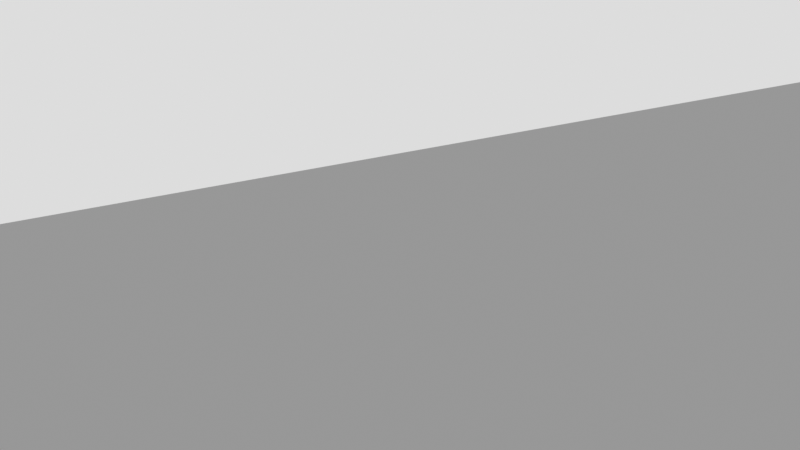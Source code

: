 # Source: goobab_juice_and_other_equipment.blend  (saved by Blender 3.4.6; exported with 4.5.12 LTS)
import bpy
from mathutils import Matrix  # noqa: F401  (used for matrix-valued properties, if any)

bpy.ops.wm.read_factory_settings(use_empty=True)
scene = bpy.context.scene
scene.name = 'Scene.001'

# ---- images (referenced by path relative to the original .blend; pixels are not part of the script)
import os
ASSET_DIR = os.environ.get("B2B_ASSET_DIR", "")  # directory of the original .blend (textures are referenced by path, not embedded)
HERE = os.path.dirname(os.path.abspath(__file__))  # packed textures are extracted next to this script under _unpacked/

def load_image(name, relpath, width, height, colorspace="sRGB"):
    """Load a texture the original file referenced (path relative to the .blend, or extracted next to this script)."""
    p = next((c for c in (os.path.join(HERE, relpath), os.path.join(ASSET_DIR, relpath)) if relpath and os.path.exists(c)), "")
    if p:
        img = bpy.data.images.load(p, check_existing=True)
        img.name = name
    else:  # same state as the original file: an image datablock whose file is absent (Cycles renders it pink)
        img = bpy.data.images.new(name, width, height)
        img.source = "FILE"
        img.filepath = "//" + (relpath or name)
    img.colorspace_settings.name = colorspace
    return img
img_glognut_dds_002 = load_image('glognut.dds.002', 'glognut.dds', 1024, 1024, 'sRGB')
img_gjuice_cartion_dds_002 = load_image('gjuice_cartion.dds.002', 'gjuice_cartion.dds', 1024, 1024, 'sRGB')
img_unphoball_texture_dds = load_image('unphoball_texture.dds', 'unphoball_texture.dds', 1024, 1024, 'sRGB')
img_grapehat_texture_dds = load_image('grapehat_texture.dds', 'grapehat_texture.dds', 1024, 1024, 'sRGB')
img_glagoon = load_image('glagoon', '', 64, 32, 'sRGB')

# ---- materials (node trees are filled in below, after node groups)
mat_material_006 = bpy.data.materials.new('Material.006')
mat_material_006.use_transparent_shadow = False
mat_material_005 = bpy.data.materials.new('Material.005')
mat_material_005.use_backface_culling = True
mat_material_005.use_transparent_shadow = False
mat_unphoball = bpy.data.materials.new('unphoball')
mat_unphoball.use_transparent_shadow = False
mat_grapehat = bpy.data.materials.new('grapehat')
mat_grapehat.use_transparent_shadow = False
mat_material = bpy.data.materials.new('Material')
mat_material.use_transparent_shadow = False

# ---- node groups
ng_geometry_nodes_002 = bpy.data.node_groups.new('Geometry Nodes.002', 'GeometryNodeTree')
_s = ng_geometry_nodes_002.interface.new_socket(name='Geometry', in_out='OUTPUT', socket_type='NodeSocketGeometry')
_s = ng_geometry_nodes_002.interface.new_socket(name='Geometry', in_out='INPUT', socket_type='NodeSocketGeometry')
ng_geometry_nodes_002.is_modifier = True
_N = ng_geometry_nodes_002.nodes; _L = ng_geometry_nodes_002.links
n0 = _N.new('NodeGroupOutput'); n0.name = 'Group Output'; n0.location = (200, 0)
n1 = _N.new('NodeGroupInput'); n1.name = 'Group Input'; n1.location = (-340, 0)
_L.new(n1.outputs[0], n0.inputs[0])
n0.is_active_output = True

# ---- material node trees
mat_material_006.use_nodes = True; mat_material_006.node_tree.nodes.clear()
_N = mat_material_006.node_tree.nodes; _L = mat_material_006.node_tree.links
n0 = _N.new('ShaderNodeMapping'); n0.name = 'Mapping'; n0.location = (-160, 260)
n1 = _N.new('ShaderNodeTexCoord'); n1.name = 'Texture Coordinate'; n1.location = (-340, 260)
n2 = _N.new('ShaderNodeOutputMaterial'); n2.name = 'Material Output'; n2.location = (660, 337)
n3 = _N.new('ShaderNodeBsdfTransparent'); n3.name = 'Transparent BSDF'; n3.location = (147, 415)
n4 = _N.new('ShaderNodeMixShader'); n4.name = 'Mix Shader'; n4.location = (461, 420)
n5 = _N.new('ShaderNodeTexImage'); n5.name = 'Image Texture'; n5.location = (20, 260)
n5.width = 222
n5.image = img_glognut_dds_002
n5.interpolation = 'Closest'
_L.new(n0.outputs[0], n5.inputs[0])
_L.new(n1.outputs[2], n0.inputs[0])
_L.new(n3.outputs[0], n4.inputs[1])
_L.new(n5.outputs[0], n4.inputs[2])
_L.new(n5.outputs[1], n4.inputs[0])
_L.new(n4.outputs[0], n2.inputs[0])
n2.is_active_output = True
mat_material_005.use_nodes = True; mat_material_005.node_tree.nodes.clear()
_N = mat_material_005.node_tree.nodes; _L = mat_material_005.node_tree.links
n0 = _N.new('ShaderNodeOutputMaterial'); n0.name = 'Material Output'; n0.location = (560, 300)
n1 = _N.new('ShaderNodeMapping'); n1.name = 'Mapping'; n1.location = (-160, 260)
n2 = _N.new('ShaderNodeTexCoord'); n2.name = 'Texture Coordinate'; n2.location = (-340, 260)
n3 = _N.new('ShaderNodeTexImage'); n3.name = 'Image Texture'; n3.location = (20, 260)
n3.image = img_gjuice_cartion_dds_002
n3.interpolation = 'Closest'
_L.new(n1.outputs[0], n3.inputs[0])
_L.new(n2.outputs[2], n1.inputs[0])
_L.new(n3.outputs[0], n0.inputs[0])
n0.is_active_output = True
mat_unphoball.use_nodes = True; mat_unphoball.node_tree.nodes.clear()
_N = mat_unphoball.node_tree.nodes; _L = mat_unphoball.node_tree.links
n0 = _N.new('ShaderNodeOutputMaterial'); n0.name = 'Material Output'; n0.location = (300, 300)
n1 = _N.new('ShaderNodeTexImage'); n1.name = 'Image Texture'; n1.location = (20, 260)
n1.image = img_unphoball_texture_dds
n1.interpolation = 'Closest'
n2 = _N.new('ShaderNodeMapping'); n2.name = 'Mapping'; n2.location = (-160, 260)
n3 = _N.new('ShaderNodeTexCoord'); n3.name = 'Texture Coordinate'; n3.location = (-340, 260)
_L.new(n1.outputs[0], n0.inputs[0])
_L.new(n2.outputs[0], n1.inputs[0])
_L.new(n3.outputs[2], n2.inputs[0])
n0.is_active_output = True
mat_grapehat.use_nodes = True; mat_grapehat.node_tree.nodes.clear()
_N = mat_grapehat.node_tree.nodes; _L = mat_grapehat.node_tree.links
n0 = _N.new('ShaderNodeOutputMaterial'); n0.name = 'Material Output'; n0.location = (300, 300)
n1 = _N.new('ShaderNodeTexImage'); n1.name = 'Image Texture'; n1.location = (20, 260)
n1.image = img_grapehat_texture_dds
n1.interpolation = 'Closest'
n2 = _N.new('ShaderNodeMapping'); n2.name = 'Mapping'; n2.location = (-160, 260)
n3 = _N.new('ShaderNodeTexCoord'); n3.name = 'Texture Coordinate'; n3.location = (-340, 260)
_L.new(n1.outputs[0], n0.inputs[0])
_L.new(n2.outputs[0], n1.inputs[0])
_L.new(n3.outputs[2], n2.inputs[0])
n0.is_active_output = True
mat_material.use_nodes = True; mat_material.node_tree.nodes.clear()
_N = mat_material.node_tree.nodes; _L = mat_material.node_tree.links
n0 = _N.new('ShaderNodeOutputMaterial'); n0.name = 'Material Output'; n0.location = (300, 300)
n1 = _N.new('ShaderNodeMapping'); n1.name = 'Mapping'; n1.location = (-160, 260)
n2 = _N.new('ShaderNodeTexCoord'); n2.name = 'Texture Coordinate'; n2.location = (-340, 260)
n3 = _N.new('ShaderNodeTexImage'); n3.name = 'Image Texture'; n3.location = (20, 260)
n3.image = img_glagoon
_L.new(n3.outputs[0], n0.inputs[0])
_L.new(n1.outputs[0], n3.inputs[0])
_L.new(n2.outputs[2], n1.inputs[0])
n0.is_active_output = True

# ---- cameras
cam_camera_002 = bpy.data.cameras.new('Camera.002')

# ---- meshes
me_circle_003 = bpy.data.meshes.new('Circle.003')
me_circle_003.from_pydata([(6.499e-11, 0.06999, 0.02436), (-0.06657, 0.02163, 0.02436), (-0.04114, -0.05662, 0.02436), (0.04114, -0.05662, 0.02436), (0.06657, 0.02163, 0.02436), (-0.03307, 0.04551, -0.005795), (-0.0535, -0.01738, -0.005795), (-8.125e-12, -0.05626, -0.005795), (0.0535, -0.01738, -0.005795), (0.03307, 0.04551, -0.005795), (-0.0625, -0.0625, 0.03303), (0.0625, -0.0625, 0.03303), (-0.0625, 0.0625, 0.03303), (0.0625, 0.0625, 0.03303)], [], [(0, 4, 3), (7, 9, 5), (0, 9, 4), (3, 7, 2), (1, 5, 0), (4, 8, 3), (2, 6, 1), (2, 1, 3), (1, 0, 3), (5, 6, 7), (7, 8, 9), (0, 5, 9), (3, 8, 7), (1, 6, 5), (4, 9, 8), (2, 7, 6), (10, 11, 13, 12)])
_uv = me_circle_003.uv_layers.new(name='UVMap')
_uv.uv.foreach_set('vector', [0.03125, 0.9375, 0.03125, 0.7188, 0.03125, 0.9375, 0.03125, 0.1875, 0.03125, 0.1875, 0.03125, 0.1875, 0.03125, 0.9375, 0.03125, 0.1875, 0.03125, 0.7188, 0.03125, 0.9375, 0.03125, 0.1875, 0.03125, 0.75, 0.03125, 0.9375, 0.03125, 0.1875, 0.03125, 0.9375, 0.03125, 0.7188, 0.03125, 0.1875, 0.03125, 0.9375, 0.03125, 0.75, 0.03125, 0.1875, 0.03125, 0.9375, 0.03125, 0.75, 0.03125, 0.9375, 0.03125, 0.9375, 0.03125, 0.9375, 0.03125, 0.9375, 0.03125, 0.9375, 0.03125, 0.1875, 0.03125, 0.1875, 0.03125, 0.1875, 0.03125, 0.1875, 0.03125, 0.1875, 0.03125, 0.1875, 0.03125, 0.9375, 0.03125, 0.1875, 0.03125, 0.1875, 0.03125, 0.9375, 0.03125, 0.1875, 0.03125, 0.1875, 0.03125, 0.9375, 0.03125, 0.1875, 0.03125, 0.1875, 0.03125, 0.7188, 0.03125, 0.1875, 0.03125, 0.1875, 0.03125, 0.75, 0.03125, 0.1875, 0.03125, 0.1875, 0.0625, 0.0, 0.5625, 0.0, 0.5625, 1.0, 0.0625, 1.0])
me_circle_003.materials.append(mat_material_006)
me_circle_003.update()
me_cube_003 = bpy.data.meshes.new('Cube.003')
me_cube_003.from_pydata([(-0.001239, -0.03055, 0.2097), (-0.03055, 0.001239, 0.2097), (0.03055, -0.001239, 0.2097), (0.001239, 0.03055, 0.2097), (-0.001239, -0.03055, 0.2251), (-0.03055, 0.001239, 0.2251), (0.03055, -0.001239, 0.2251), (0.001239, 0.03055, 0.2251), (0.06594, -0.06623, 0.1497), (-0.06594, -0.06557, 0.1497), (0.06526, 0.0669, 0.1497), (-0.0748, -0.04956, -0.06065), (-0.04985, -0.07461, -0.06065), (0.0748, 0.04956, -0.06065), (0.04985, 0.07461, -0.06065), (-0.04956, 0.0748, -0.06065), (-0.07461, 0.04985, -0.06065), (0.04956, -0.0748, -0.06065), (0.07461, -0.04985, -0.06065), (-0.07911, 0.05813, 0.04694), (-0.05766, 0.07929, 0.04521), (-0.02707, 0.01089, 0.1711), (-0.04951, 0.05082, 0.06791), (-0.05731, 0.04708, 0.1484), (-0.04088, 0.06259, 0.1464), (-0.06001, 0.06972, 0.1653), (-0.04353, 0.07898, 0.04311), (0.04974, 0.0751, 0.07598), (-0.04353, 0.07898, -0.02776), (0.04974, 0.0751, -0.02776)], [], [(14, 13, 18, 17, 12, 11, 16, 15), (8, 9, 12, 17), (2, 6, 4, 0), (6, 7, 5, 4), (1, 5, 7, 3), (0, 4, 5, 1), (15, 20, 10, 14), (10, 8, 18, 13), (1, 9, 0), (9, 8, 0), (2, 0, 8), (8, 10, 2), (2, 10, 3), (20, 22, 10), (17, 18, 8), (19, 16, 11, 9), (9, 1, 21), (19, 20, 15, 16), (22, 19, 9), (20, 22, 19), (3, 10, 21), (1, 21, 3), (25, 1, 3), (1, 25, 23), (21, 1, 23), (25, 3, 24), (24, 3, 21), (23, 24, 21), (24, 23, 22), (22, 20, 24), (24, 20, 25), (20, 19, 25), (25, 19, 23), (23, 19, 22), (13, 14, 10), (11, 12, 9), (22, 21, 10), (21, 22, 9), (3, 7, 6, 2), (26, 27, 29, 28)])
_uv = me_cube_003.uv_layers.new(name='UVMap')
_uv.uv.foreach_set('vector', [0.06826, 0.01327, 0.00792, 0.006927, 0.009293, 0.005843, 0.06879, 0.01844, 0.0661, 0.01192, 0.007768, 0.005067, 0.006706, 0.008574, 0.06911, 0.01721, 0.01116, 0.7934, 0.01116, 0.5044, 0.0661, 0.01192, 0.06879, 0.01844, 0.01116, 0.8881, 0.01116, 0.991, 0.01116, 0.9956, 0.01116, 0.9075, 0.01116, 0.991, 0.01116, 0.9986, 0.01116, 0.9858, 0.01116, 0.9956, 0.01116, 0.8988, 0.01116, 0.9858, 0.01116, 0.9986, 0.01116, 0.8995, 0.01116, 0.9075, 0.01116, 0.9956, 0.01116, 0.9858, 0.01116, 0.8988, 0.06911, 0.01721, 0.01116, 0.5476, 0.01116, 0.7627, 0.06826, 0.01327, 0.01116, 0.7627, 0.01116, 0.7934, 0.009293, 0.005843, 0.00792, 0.006927, 0.01116, 0.8988, 0.01116, 0.5044, 0.01116, 0.9075, 0.01116, 0.5044, 0.01116, 0.7934, 0.01116, 0.9075, 0.01116, 0.8881, 0.01116, 0.9075, 0.01116, 0.7934, 0.01116, 0.7934, 0.01116, 0.7627, 0.01116, 0.8881, 0.01116, 0.8881, 0.01116, 0.7627, 0.01116, 0.8995, 0.01116, 0.5476, 0.07291, 0.578, 0.01116, 0.7627, 0.06879, 0.01844, 0.009293, 0.005843, 0.01116, 0.7934, 0.01116, 0.5411, 0.006706, 0.008574, 0.007768, 0.005067, 0.01116, 0.5044, 0.01116, 0.5044, 0.01116, 0.8988, 0.06742, 0.7166, 0.01116, 0.5411, 0.01116, 0.5476, 0.06911, 0.01721, 0.006706, 0.008574, 0.07291, 0.578, 0.01116, 0.5411, 0.01116, 0.5044, 0.01116, 0.5476, 0.07291, 0.578, 0.01116, 0.5411, 0.01116, 0.8995, 0.01116, 0.7627, 0.06742, 0.7166, 0.01116, 0.8988, 0.06742, 0.7166, 0.01116, 0.8995, 0.01116, 0.7633, 0.01116, 0.8988, 0.01116, 0.8995, 0.01116, 0.8988, 0.01116, 0.7633, 0.01116, 0.7367, 0.06742, 0.7166, 0.01116, 0.8988, 0.01116, 0.7367, 0.01116, 0.7633, 0.01116, 0.8995, 0.01116, 0.7343, 0.01116, 0.7343, 0.01116, 0.8995, 0.06742, 0.7166, 0.01116, 0.7367, 0.01116, 0.7343, 0.06742, 0.7166, 0.01116, 0.7343, 0.01116, 0.7367, 0.07291, 0.578, 0.07291, 0.578, 0.01116, 0.5476, 0.01116, 0.7343, 0.01116, 0.7343, 0.01116, 0.5476, 0.01116, 0.7633, 0.01116, 0.5476, 0.01116, 0.5411, 0.01116, 0.7633, 0.01116, 0.7633, 0.01116, 0.5411, 0.01116, 0.7367, 0.01116, 0.7367, 0.01116, 0.5411, 0.07291, 0.578, 0.00792, 0.006927, 0.06826, 0.01327, 0.01116, 0.7627, 0.007768, 0.005067, 0.0661, 0.01192, 0.01116, 0.5044, 0.07291, 0.578, 0.06742, 0.7166, 0.01116, 0.7627, 0.06742, 0.7166, 0.07291, 0.578, 0.01116, 0.5044, 0.01116, 0.8995, 0.01116, 0.9986, 0.01116, 0.991, 0.01116, 0.8881, 0.8281, 1.0, 0.07812, 1.0, 0.07812, 0.0, 0.8281, 0.0])
me_cube_003.materials.append(mat_material_005)
me_cube_003.update()
me_icosphere = bpy.data.meshes.new('Icosphere')
me_icosphere.from_pydata([(0.0, 0.0, -0.125), (0.09045, -0.06572, -0.0559), (-0.03455, -0.1063, -0.0559), (-0.1118, 0.0, -0.0559), (-0.03455, 0.1063, -0.0559), (0.09045, 0.06572, -0.0559), (0.03455, -0.1063, 0.0559), (-0.09045, -0.06572, 0.0559), (-0.09045, 0.06572, 0.0559), (0.03455, 0.1063, 0.0559), (0.1118, 0.0, 0.0559), (0.0, 0.0, 0.125)], [], [(0, 1, 2), (1, 0, 5), (0, 2, 3), (0, 3, 4), (0, 4, 5), (1, 5, 10), (2, 1, 6), (3, 2, 7), (4, 3, 8), (5, 4, 9), (1, 10, 6), (2, 6, 7), (3, 7, 8), (4, 8, 9), (5, 9, 10), (6, 10, 11), (7, 6, 11), (8, 7, 11), (9, 8, 11), (10, 9, 11)])
me_icosphere.polygons.foreach_set('use_smooth', [True] * 20)
_uv = me_icosphere.uv_layers.new(name='UVMap')
_uv.uv.foreach_set('vector', [0.25, 0.5, 0.25, 1.0, 0.4688, 0.7812, 0.25, 1.0, 0.25, 0.5, 0.125, 0.5, 0.25, 0.5, 0.4688, 0.7812, 0.4844, 0.2188, 0.25, 0.5, 0.4844, 0.2188, 0.2656, 0.0, 0.25, 0.5, 0.2656, 0.0, 0.125, 0.5, 0.25, 1.0, 0.125, 0.5, 0.3281, 0.75, 0.4688, 0.7812, 0.25, 1.0, 0.5312, 1.0, 0.4844, 0.2188, 0.4688, 0.7812, 0.6719, 0.5, 0.2656, 0.0, 0.4844, 0.2188, 0.5469, 0.0, 0.125, 0.5, 0.2656, 0.0, 0.3281, 0.2188, 0.25, 1.0, 0.3281, 0.75, 0.5312, 1.0, 0.4688, 0.7812, 0.5312, 1.0, 0.6719, 0.5, 0.4844, 0.2188, 0.6719, 0.5, 0.5469, 0.0, 0.2656, 0.0, 0.5469, 0.0, 0.3281, 0.2188, 0.125, 0.5, 0.3281, 0.2188, 0.3281, 0.75, 0.5312, 1.0, 0.3281, 0.75, 0.5469, 0.5, 0.6719, 0.5, 0.5312, 1.0, 0.5469, 0.5, 0.5469, 0.0, 0.6719, 0.5, 0.5469, 0.5, 0.3281, 0.2188, 0.5469, 0.0, 0.5469, 0.5, 0.3281, 0.75, 0.3281, 0.2188, 0.5469, 0.5])
me_icosphere.materials.append(mat_unphoball)
me_icosphere.update()
me_circle = bpy.data.meshes.new('Circle')
me_circle.from_pydata([(0.0, 0.5396, -0.08453), (-0.4673, 0.2698, -0.08453), (-0.4673, -0.2698, -0.08453), (0.0, -0.5396, -0.08453), (0.4673, -0.2698, -0.08453), (0.4673, 0.2698, -0.08453), (-0.2199, 0.2031, 0.06953), (-0.2199, -0.2031, 0.06953), (0.2199, -0.2031, 0.06953), (0.2199, 0.2031, 0.06953), (-0.01031, 0.2599, 0.27), (-0.2599, 0.01031, 0.27), (0.01031, -0.2599, 0.27), (0.2599, -0.01031, 0.27), (0.0, 0.0, 0.03159), (0.0, 1.584e-09, 0.3476), (0.07395, 0.633, 0.3467), (0.1898, 0.6291, 0.2742), (-0.3225, 0.4801, 0.3735), (-0.1735, 0.7076, 0.2971), (0.07784, 0.3594, 0.4538), (-0.1672, 0.2649, 0.4703), (0.1961, 0.1864, 0.4473), (0.1361, 0.2547, 0.2803), (-0.2106, 0.7498, 0.1939), (0.01393, 0.7013, 0.1797), (-0.2604, 0.1018, 0.3071), (-0.4517, 0.3817, 0.3174), (-0.3825, 0.5484, 0.2064), (-0.2643, 0.3754, 0.2), (-0.01297, 0.02724, 0.3567), (0.02412, -0.01497, 0.4599), (-0.2004, 0.03351, 0.4741), (-0.3762, 0.1057, 0.3796), (0.2653, 0.3531, 0.3363), (-0.01927, 0.4699, 0.1835), (-0.1108, 0.5288, 0.4904), (0.2174, 0.4634, 0.4607), (0.004711, 0.7861, 0.2906), (-0.3829, 0.6349, 0.3302), (-0.3517, 0.2603, 0.5017), (-0.007123, 0.1664, 0.5709), (0.1653, 0.4745, 0.1521), (-0.1793, 0.5684, 0.08291), (-0.4038, 0.2714, 0.1931), (-0.1912, -0.05126, 0.3632), (0.1965, 0.09993, 0.3236), (-0.07561, 0.206, 0.1633)], [], [(7, 8, 12), (1, 6, 0), (7, 6, 1), (7, 2, 3), (4, 8, 3), (9, 8, 4), (9, 5, 0), (0, 6, 9), (7, 3, 8), (5, 9, 4), (2, 7, 1), (8, 9, 13), (9, 6, 10), (6, 7, 11), (13, 9, 10), (12, 8, 13), (10, 6, 11), (11, 7, 12), (0, 5, 14), (4, 3, 14), (2, 1, 14), (5, 4, 14), (3, 2, 14), (1, 0, 14), (10, 11, 15), (11, 12, 15), (12, 13, 15), (13, 10, 15), (34, 17, 37), (24, 19, 38), (24, 28, 39), (21, 18, 40), (20, 21, 41), (17, 34, 42), (24, 25, 43), (26, 33, 44), (26, 30, 45), (34, 22, 46), (29, 35, 47), (21, 20, 36), (20, 16, 36), (16, 19, 36), (19, 18, 36), (18, 21, 36), (17, 16, 37), (16, 20, 37), (20, 22, 37), (22, 34, 37), (19, 16, 38), (16, 17, 38), (17, 25, 38), (25, 24, 38), (28, 27, 39), (27, 18, 39), (18, 19, 39), (19, 24, 39), (18, 27, 40), (27, 33, 40), (33, 32, 40), (32, 21, 40), (21, 32, 41), (32, 31, 41), (31, 22, 41), (22, 20, 41), (34, 23, 42), (23, 35, 42), (35, 25, 42), (25, 17, 42), (25, 35, 43), (35, 29, 43), (29, 28, 43), (28, 24, 43), (33, 27, 44), (27, 28, 44), (28, 29, 44), (29, 26, 44), (30, 31, 45), (31, 32, 45), (32, 33, 45), (33, 26, 45), (22, 31, 46), (31, 30, 46), (30, 23, 46), (23, 34, 46), (35, 23, 47), (23, 30, 47), (30, 26, 47), (26, 29, 47)])
_uv = me_circle.uv_layers.new(name='UVMap')
_uv.uv.foreach_set('vector', [0.03125, 0.5, 0.03125, 0.5, 0.03125, 0.75, 0.03125, 0.25, 0.03125, 0.5, 0.03125, 0.25, 0.03125, 0.5, 0.03125, 0.5, 0.03125, 0.25, 0.03125, 0.5, 0.03125, 0.25, 0.03125, 0.25, 0.03125, 0.25, 0.03125, 0.5, 0.03125, 0.25, 0.03125, 0.5, 0.03125, 0.5, 0.03125, 0.25, 0.03125, 0.5, 0.03125, 0.25, 0.03125, 0.25, 0.03125, 0.25, 0.03125, 0.5, 0.03125, 0.5, 0.03125, 0.5, 0.03125, 0.25, 0.03125, 0.5, 0.03125, 0.25, 0.03125, 0.5, 0.03125, 0.25, 0.03125, 0.25, 0.03125, 0.5, 0.03125, 0.25, 0.03125, 0.5, 0.03125, 0.5, 0.03125, 0.75, 0.03125, 0.5, 0.03125, 0.5, 0.03125, 0.75, 0.03125, 0.5, 0.03125, 0.5, 0.03125, 0.75, 0.03125, 0.75, 0.03125, 0.5, 0.03125, 0.75, 0.03125, 0.75, 0.03125, 0.5, 0.03125, 0.75, 0.03125, 0.75, 0.03125, 0.5, 0.03125, 0.75, 0.03125, 0.75, 0.03125, 0.5, 0.03125, 0.75, 0.03125, 0.25, 0.03125, 0.25, 0.03125, 0.0, 0.03125, 0.25, 0.03125, 0.25, 0.03125, 0.0, 0.03125, 0.25, 0.03125, 0.25, 0.03125, 0.0, 0.03125, 0.25, 0.03125, 0.25, 0.03125, 0.0, 0.03125, 0.25, 0.03125, 0.25, 0.03125, 0.0, 0.03125, 0.25, 0.03125, 0.25, 0.03125, 0.0, 0.03125, 0.75, 0.03125, 0.75, 0.03125, 1.0, 0.03125, 0.75, 0.03125, 0.75, 0.03125, 1.0, 0.03125, 0.75, 0.03125, 0.75, 0.03125, 1.0, 0.03125, 0.75, 0.03125, 0.75, 0.03125, 1.0, 0.04688, 0.4688, 0.04688, 0.4688, 0.04688, 0.4688, 0.04688, 0.4688, 0.04688, 0.4688, 0.04688, 0.4688, 0.04688, 0.4688, 0.04688, 0.4688, 0.04688, 0.4688, 0.04688, 0.4688, 0.04688, 0.4688, 0.04688, 0.4688, 0.04688, 0.4688, 0.04688, 0.4688, 0.04688, 0.4688, 0.04688, 0.4688, 0.04688, 0.4688, 0.04688, 0.4688, 0.04688, 0.4688, 0.04688, 0.4688, 0.04688, 0.4688, 0.04688, 0.4688, 0.04688, 0.4688, 0.04688, 0.4688, 0.04688, 0.4688, 0.04688, 0.4688, 0.04688, 0.4688, 0.04688, 0.4688, 0.04688, 0.4688, 0.04688, 0.4688, 0.04688, 0.4688, 0.04688, 0.4688, 0.04688, 0.4688, 0.04688, 0.4688, 0.04688, 0.4688, 0.04688, 0.4688, 0.04688, 0.4688, 0.04688, 0.4688, 0.04688, 0.4688, 0.04688, 0.4688, 0.04688, 0.4688, 0.04688, 0.4688, 0.04688, 0.4688, 0.04688, 0.4688, 0.04688, 0.4688, 0.04688, 0.4688, 0.04688, 0.4688, 0.04688, 0.4688, 0.04688, 0.4688, 0.04688, 0.4688, 0.04688, 0.4688, 0.04688, 0.4688, 0.04688, 0.4688, 0.04688, 0.4688, 0.04688, 0.4688, 0.04688, 0.4688, 0.04688, 0.4688, 0.04688, 0.4688, 0.04688, 0.4688, 0.04688, 0.4688, 0.04688, 0.4688, 0.04688, 0.4688, 0.04688, 0.4688, 0.04688, 0.4688, 0.04688, 0.4688, 0.04688, 0.4688, 0.04688, 0.4688, 0.04688, 0.4688, 0.04688, 0.4688, 0.04688, 0.4688, 0.04688, 0.4688, 0.04688, 0.4688, 0.04688, 0.4688, 0.04688, 0.4688, 0.04688, 0.4688, 0.04688, 0.4688, 0.04688, 0.4688, 0.04688, 0.4688, 0.04688, 0.4688, 0.04688, 0.4688, 0.04688, 0.4688, 0.04688, 0.4688, 0.04688, 0.4688, 0.04688, 0.4688, 0.04688, 0.4688, 0.04688, 0.4688, 0.04688, 0.4688, 0.04688, 0.4688, 0.04688, 0.4688, 0.04688, 0.4688, 0.04688, 0.4688, 0.04688, 0.4688, 0.04688, 0.4688, 0.04688, 0.4688, 0.04688, 0.4688, 0.04688, 0.4688, 0.04688, 0.4688, 0.04688, 0.4688, 0.04688, 0.4688, 0.04688, 0.4688, 0.04688, 0.4688, 0.04688, 0.4688, 0.04688, 0.4688, 0.04688, 0.4688, 0.04688, 0.4688, 0.04688, 0.4688, 0.04688, 0.4688, 0.04688, 0.4688, 0.04688, 0.4688, 0.04688, 0.4688, 0.04688, 0.4688, 0.04688, 0.4688, 0.04688, 0.4688, 0.04688, 0.4688, 0.04688, 0.4688, 0.04688, 0.4688, 0.04688, 0.4688, 0.04688, 0.4688, 0.04688, 0.4688, 0.04688, 0.4688, 0.04688, 0.4688, 0.04688, 0.4688, 0.04688, 0.4688, 0.04688, 0.4688, 0.04688, 0.4688, 0.04688, 0.4688, 0.04688, 0.4688, 0.04688, 0.4688, 0.04688, 0.4688, 0.04688, 0.4688, 0.04688, 0.4688, 0.04688, 0.4688, 0.04688, 0.4688, 0.04688, 0.4688, 0.04688, 0.4688, 0.04688, 0.4688, 0.04688, 0.4688, 0.04688, 0.4688, 0.04688, 0.4688, 0.04688, 0.4688, 0.04688, 0.4688, 0.04688, 0.4688, 0.04688, 0.4688, 0.04688, 0.4688, 0.04688, 0.4688, 0.04688, 0.4688, 0.04688, 0.4688, 0.04688, 0.4688, 0.04688, 0.4688, 0.04688, 0.4688, 0.04688, 0.4688, 0.04688, 0.4688, 0.04688, 0.4688, 0.04688, 0.4688, 0.04688, 0.4688, 0.04688, 0.4688, 0.04688, 0.4688, 0.04688, 0.4688, 0.04688, 0.4688, 0.04688, 0.4688, 0.04688, 0.4688, 0.04688, 0.4688, 0.04688, 0.4688, 0.04688, 0.4688, 0.04688, 0.4688, 0.04688, 0.4688, 0.04688, 0.4688, 0.04688, 0.4688, 0.04688, 0.4688, 0.04688, 0.4688, 0.04688, 0.4688, 0.04688, 0.4688, 0.04688, 0.4688, 0.04688, 0.4688, 0.04688, 0.4688, 0.04688, 0.4688, 0.04688, 0.4688, 0.04688, 0.4688, 0.04688, 0.4688, 0.04688, 0.4688])
me_circle.materials.append(mat_grapehat)
me_circle.update()
me_icosphere_001 = bpy.data.meshes.new('Icosphere.001')
me_icosphere_001.from_pydata([(-1.528e-08, -1.141e-10, -0.3117), (0.1669, -0.1213, -0.08775), (-0.06376, -0.1962, -0.08775), (-0.2063, -3.645e-11, -0.08775), (-0.06376, 0.1962, -0.08775), (0.1669, 0.1213, -0.08775), (0.05528, -0.1701, 0.08944), (-0.1447, -0.1051, 0.08944), (-0.1447, 0.1051, 0.08944), (0.05528, 0.1701, 0.08944), (0.1789, 0.0, 0.08944), (0.0, 0.0, 0.2), (0.002867, 0.06106, -0.9622), (0.05947, 0.0677, -0.9601), (0.03569, 0.01575, -0.9653)], [], [(0, 1, 2), (1, 0, 5), (0, 2, 3), (0, 3, 4), (0, 4, 5), (1, 5, 10), (2, 1, 6), (3, 2, 7), (4, 3, 8), (5, 4, 9), (1, 10, 6), (2, 6, 7), (3, 7, 8), (4, 8, 9), (5, 9, 10), (6, 10, 11), (7, 6, 11), (8, 7, 11), (9, 8, 11), (10, 9, 11), (12, 14, 0), (12, 0, 13), (14, 13, 0)])
_uv = me_icosphere_001.uv_layers.new(name='UVMap')
_uv.uv.foreach_set('vector', [0.01133, 0.4328, 0.01133, 0.2418, 0.01133, 0.2418, 0.01133, 0.2418, 0.01133, 0.4328, 0.01133, 0.2418, 0.01133, 0.4328, 0.01133, 0.2418, 0.01133, 0.2418, 0.01133, 0.4328, 0.01133, 0.2418, 0.01133, 0.2418, 0.01133, 0.4328, 0.01133, 0.2418, 0.01133, 0.2418, 0.01133, 0.2418, 0.01133, 0.2418, 0.01133, 0.09064, 0.01133, 0.2418, 0.01133, 0.2418, 0.01133, 0.09064, 0.01133, 0.2418, 0.01133, 0.2418, 0.01133, 0.09064, 0.01133, 0.2418, 0.01133, 0.2418, 0.01133, 0.09064, 0.01133, 0.2418, 0.01133, 0.2418, 0.01133, 0.09064, 0.01133, 0.2418, 0.01133, 0.09064, 0.01133, 0.09064, 0.01133, 0.2418, 0.01133, 0.09064, 0.01133, 0.09064, 0.01133, 0.2418, 0.01133, 0.09064, 0.01133, 0.09064, 0.01133, 0.2418, 0.01133, 0.09064, 0.01133, 0.09064, 0.01133, 0.2418, 0.01133, 0.09064, 0.01133, 0.09064, 0.01133, 0.09064, 0.01133, 0.09064, 0.01133, -0.00367, 0.01133, 0.09064, 0.01133, 0.09064, 0.01133, -0.00367, 0.01133, 0.09064, 0.01133, 0.09064, 0.01133, -0.00367, 0.01133, 0.09064, 0.01133, 0.09064, 0.01133, -0.00367, 0.01133, 0.09064, 0.01133, 0.09064, 0.01133, -0.00367, 0.01133, 0.9877, 0.01133, 0.9903, 0.01133, 0.4328, 0.01133, 0.9877, 0.01133, 0.4328, 0.01133, 0.9859, 0.01133, 0.9903, 0.01133, 0.9859, 0.01133, 0.4328])
me_icosphere_001.materials.append(mat_material)
me_icosphere_001.update()
me_sphere = bpy.data.meshes.new('Sphere')
me_sphere.from_pydata([(0.0, 0.0, 0.1785), (0.1667, 0.0, 0.07612), (0.05152, 0.1586, 0.07612), (-0.1349, 0.098, 0.07612), (-0.1349, -0.098, 0.07612), (0.05152, -0.1586, 0.07612), (0.1181, 0.08584, -0.1264), (-0.04513, 0.1389, -0.1264), (-0.146, -5.406e-10, -0.1264), (-0.04513, -0.1389, -0.1264), (0.1181, -0.08584, -0.1264), (3.056e-08, -5.406e-10, -0.2392)], [], [(6, 7, 2), (10, 6, 1), (11, 8, 7), (8, 9, 4), (7, 3, 2), (1, 2, 0), (5, 1, 0), (9, 5, 4), (10, 11, 6), (3, 4, 0), (11, 10, 9), (2, 3, 0), (11, 9, 8), (4, 5, 0), (11, 7, 6), (6, 2, 1), (9, 10, 5), (8, 4, 3), (7, 8, 3), (10, 1, 5)])
_uv = me_sphere.uv_layers.new(name='UVMap')
_uv.uv.foreach_set('vector', [0.519, 0.003506, 0.6434, 0.5929, 0.3836, 0.6338, 0.519, 0.003506, 0.519, 0.003506, 0.3114, 0.1157, 0.6842, 0.1118, 0.8736, 0.2534, 0.6434, 0.5929, 0.8736, 0.2534, 0.6434, 0.5929, 0.4571, 1.011, 0.6434, 0.5929, 0.4571, 1.011, 0.3836, 0.6338, 0.3114, 0.1157, 0.3836, 0.6338, 0.1821, 0.2926, 0.3836, 0.6338, 0.3114, 0.1157, 0.1821, 0.2926, 0.6434, 0.5929, 0.3836, 0.6338, 0.4571, 1.011, 0.519, 0.003506, 0.6842, 0.1118, 0.519, 0.003506, 0.4571, 1.011, 0.4571, 1.011, 0.1821, 0.2926, 0.6842, 0.1118, 0.519, 0.003506, 0.6434, 0.5929, 0.3836, 0.6338, 0.4571, 1.011, 0.1821, 0.2926, 0.6842, 0.1118, 0.6434, 0.5929, 0.8736, 0.2534, 0.4571, 1.011, 0.3836, 0.6338, 0.1821, 0.2926, 0.6842, 0.1118, 0.6434, 0.5929, 0.519, 0.003506, 0.519, 0.003506, 0.3836, 0.6338, 0.3114, 0.1157, 0.6434, 0.5929, 0.519, 0.003506, 0.3836, 0.6338, 0.8736, 0.2534, 0.4571, 1.011, 0.4571, 1.011, 0.6434, 0.5929, 0.8736, 0.2534, 0.4571, 1.011, 0.519, 0.003506, 0.3114, 0.1157, 0.3836, 0.6338])
me_sphere.materials.append(mat_material)
me_sphere.update()
me_cube_001 = bpy.data.meshes.new('Cube.001')
me_cube_001.from_pydata([(-0.2681, -0.2681, -0.01307), (-0.1959, 0.0, -0.4256), (-0.2681, 0.2681, -0.01307), (-0.2589, 0.0, 0.2494), (0.1959, 0.0, -0.4256), (0.0, -0.1959, -0.4256), (0.0, -0.2589, 0.2494), (0.2681, -0.2681, -0.01307), (0.0, 0.1959, -0.4256), (0.2681, 0.2681, -0.01307), (0.2589, 0.0, 0.2494), (0.0, 0.2589, 0.2494), (0.0, -0.3224, -0.1185), (0.3224, 0.0, -0.1185), (0.0, 0.0, 0.3426), (-0.3224, 0.0, -0.1185), (0.0, 0.3224, -0.1185), (0.0, 0.0, -0.5395), (0.02907, 0.03446, -1.774), (-0.02212, 0.03446, -1.778), (0.003473, 0.09034, -1.776)], [], [(4, 9, 13), (10, 11, 14), (1, 0, 15), (8, 2, 16), (1, 8, 17), (5, 0, 1), (6, 3, 0), (1, 2, 8), (11, 2, 3), (4, 7, 5), (6, 7, 10), (8, 9, 4), (10, 9, 11), (5, 7, 12), (7, 6, 12), (6, 0, 12), (0, 5, 12), (9, 10, 13), (10, 7, 13), (7, 4, 13), (11, 3, 14), (3, 6, 14), (6, 10, 14), (0, 3, 15), (3, 2, 15), (2, 1, 15), (2, 11, 16), (11, 9, 16), (9, 8, 16), (8, 4, 17), (4, 5, 17), (5, 1, 17), (18, 17, 19), (18, 19, 20), (18, 20, 17), (19, 17, 20)])
_uv = me_cube_001.uv_layers.new(name='UVMap')
_uv.uv.foreach_set('vector', [0.03125, 0.0625, 0.5, 0.5, 0.5, 0.125, 0.9688, 0.125, 0.875, 1.0, 1.0, 1.0, 0.03125, 0.0625, 0.5, 0.0625, 0.5, 0.125, 0.125, 1.0, 0.5, 0.5, 0.5, 1.0, 0.03125, 0.0625, 0.125, 1.0, 0.0, 1.0, 0.0, 0.0, 0.5, 0.0625, 0.03125, 0.0625, 1.0, 0.0, 0.9688, 0.125, 0.5, 0.0625, 0.03125, 0.0625, 0.5, 0.5, 0.125, 1.0, 0.875, 1.0, 0.5, 0.5, 0.9688, 0.125, 0.03125, 0.0625, 0.5, 0.0625, 0.0, 0.0, 1.0, 0.0, 0.5, 0.0625, 0.9688, 0.125, 0.125, 1.0, 0.5, 0.5, 0.03125, 0.0625, 0.9688, 0.125, 0.5, 0.5, 0.875, 1.0, 0.0, 0.0, 0.5, 0.0625, 0.5, 0.0, 0.5, 0.0625, 1.0, 0.0, 0.5, 0.0, 1.0, 0.0, 0.5, 0.0625, 0.5, 0.0, 0.5, 0.0625, 0.0, 0.0, 0.5, 0.0, 0.5, 0.5, 0.9688, 0.125, 0.5, 0.125, 0.9688, 0.125, 0.5, 0.0625, 0.5, 0.125, 0.5, 0.0625, 0.03125, 0.0625, 0.5, 0.125, 0.875, 1.0, 0.9688, 0.125, 1.0, 1.0, 0.9688, 0.125, 1.0, 0.0, 1.0, 1.0, 1.0, 0.0, 0.9688, 0.125, 1.0, 1.0, 0.5, 0.0625, 0.9688, 0.125, 0.5, 0.125, 0.9688, 0.125, 0.5, 0.5, 0.5, 0.125, 0.5, 0.5, 0.03125, 0.0625, 0.5, 0.125, 0.5, 0.5, 0.875, 1.0, 0.5, 1.0, 0.875, 1.0, 0.5, 0.5, 0.5, 1.0, 0.5, 0.5, 0.125, 1.0, 0.5, 1.0, 0.125, 1.0, 0.03125, 0.0625, 0.0, 1.0, 0.03125, 0.0625, 0.0, 0.0, 0.0, 1.0, 0.0, 0.0, 0.03125, 0.0625, 0.0, 1.0, 0.0, 0.0, 0.0, 0.0, 0.0, 0.0, 0.0, 0.0, 0.0, 0.0, 0.0, 0.0, 0.0, 0.0, 0.0, 0.0, 0.0, 0.0, 0.0, 0.0, 0.0, 0.0, 0.0, 0.0])
me_cube_001.materials.append(mat_material)
me_cube_001.update()
me_circle_001 = bpy.data.meshes.new('Circle.001')
me_circle_001.from_pydata([(6.159e-09, 0.317, -0.04156), (-0.1365, -0.2944, -0.04156), (0.1365, -0.2944, -0.04156), (0.3113, -0.08208, -0.04156), (-4.662e-10, 0.1879, -0.3386), (-0.1636, 0.09417, -0.3392), (-0.1649, -0.09551, -0.3405), (-4.828e-10, -0.1915, -0.3412), (0.1649, -0.09551, -0.3405), (0.1636, 0.09417, -0.3392), (-5.608e-10, -6.898e-05, -0.4778), (-0.2544, 0.1917, -0.04156), (-0.3113, -0.08208, -0.04156), (0.2544, 0.1917, -0.04156), (1.281e-11, 0.2403, 0.2176), (-0.209, 0.1206, 0.2185), (-0.2106, -0.1216, 0.2203), (-9.601e-12, -0.2442, 0.2212), (0.2106, -0.1216, 0.2203), (0.209, 0.1206, 0.2185), (-7.223e-11, 0.0001895, 0.3165), (0.0, 0.1289, -0.6313), (-0.1117, -0.06447, -0.6313), (0.1117, -0.06447, -0.6313), (0.0, 0.04595, -1.708), (-0.03979, -0.02297, -1.708), (0.03979, -0.02297, -1.708)], [], [(7, 2, 1), (7, 8, 2), (2, 8, 3), (8, 9, 3), (3, 9, 13), (0, 13, 4), (0, 4, 11), (11, 5, 12), (11, 4, 5), (12, 6, 1), (7, 1, 6), (12, 5, 6), (4, 13, 9), (4, 10, 5), (9, 10, 4), (7, 10, 8), (5, 10, 6), (8, 10, 9), (6, 10, 7), (17, 1, 2), (17, 2, 18), (2, 3, 18), (18, 3, 19), (3, 13, 19), (0, 14, 13), (0, 11, 14), (11, 12, 15), (11, 15, 14), (12, 1, 16), (17, 16, 1), (12, 16, 15), (14, 19, 13), (14, 15, 20), (19, 14, 20), (17, 18, 20), (15, 16, 20), (18, 19, 20), (16, 17, 20), (10, 22, 23), (23, 21, 10), (22, 10, 21), (10, 25, 26), (26, 24, 10), (25, 10, 24)])
_uv = me_circle_001.uv_layers.new(name='UVMap')
_uv.uv.foreach_set('vector', [0.1337, 0.00207, 0.6099, 0.0185, 0.6099, 0.0185, 0.1337, 0.00207, 0.3095, 0.09811, 0.6099, 0.0185, 0.6099, 0.0185, 0.3095, 0.09811, 0.6268, 0.1103, 0.3095, 0.09811, 0.2288, 0.2629, 0.6268, 0.1103, 0.6268, 0.1103, 0.2288, 0.2629, 0.6268, 0.2082, 0.6099, 1.012, 0.6268, 0.2082, 0.1455, 1.01, 0.6099, 1.012, 0.1455, 1.01, 0.6268, 0.2082, 0.6268, 0.2082, 0.2288, 0.2629, 0.6268, 0.1103, 0.6268, 0.2082, 0.1455, 1.01, 0.2288, 0.2629, 0.6268, 0.1103, 0.3095, 0.09811, 0.6099, 0.0185, 0.1337, 0.00207, 0.6099, 0.0185, 0.3095, 0.09811, 0.6268, 0.1103, 0.2288, 0.2629, 0.3095, 0.09811, 0.1455, 1.01, 0.6268, 0.2082, 0.2288, 0.2629, 0.1455, 1.01, 0.1554, 0.128, 0.2288, 0.2629, 0.2288, 0.2629, 0.1554, 0.128, 0.1455, 1.01, 0.1337, 0.00207, 0.1554, 0.128, 0.3095, 0.09811, 0.2288, 0.2629, 0.1554, 0.128, 0.3095, 0.09811, 0.3095, 0.09811, 0.1554, 0.128, 0.2288, 0.2629, 0.3095, 0.09811, 0.1554, 0.128, 0.1337, 0.00207, 1.008, 0.03194, 0.6099, 0.0185, 0.6099, 0.0185, 1.008, 0.03194, 0.6099, 0.0185, 0.9047, 0.07436, 0.6099, 0.0185, 0.6268, 0.1103, 0.9047, 0.07436, 0.9047, 0.07436, 0.6268, 0.1103, 0.9341, 0.216, 0.6268, 0.1103, 0.6268, 0.2082, 0.9341, 0.216, 0.6099, 1.012, 1.003, 1.008, 0.6268, 0.2082, 0.6099, 1.012, 0.6268, 0.2082, 1.003, 1.008, 0.6268, 0.2082, 0.6268, 0.1103, 0.9341, 0.216, 0.6268, 0.2082, 0.9341, 0.216, 1.003, 1.008, 0.6268, 0.1103, 0.6099, 0.0185, 0.9047, 0.07436, 1.008, 0.03194, 0.9047, 0.07436, 0.6099, 0.0185, 0.6268, 0.1103, 0.9047, 0.07436, 0.9341, 0.216, 1.003, 1.008, 0.9341, 0.216, 0.6268, 0.2082, 1.003, 1.008, 0.9341, 0.216, 0.9901, 0.1108, 0.9341, 0.216, 1.003, 1.008, 0.9901, 0.1108, 1.008, 0.03194, 0.9047, 0.07436, 0.9901, 0.1108, 0.9341, 0.216, 0.9047, 0.07436, 0.9901, 0.1108, 0.9047, 0.07436, 0.9341, 0.216, 0.9901, 0.1108, 0.9047, 0.07436, 1.008, 0.03194, 0.9901, 0.1108, 0.1554, 0.128, 0.01783, 0.03912, 0.01783, 0.03912, 0.01783, 0.03912, 0.01783, 0.2893, 0.1554, 0.128, 0.01783, 0.03912, 0.1554, 0.128, 0.01783, 0.2893, 0.1554, 0.128, 0.03274, 0.8138, 0.03274, 0.8138, 0.03274, 0.8138, 0.07153, 0.8577, 0.1554, 0.128, 0.03274, 0.8138, 0.1554, 0.128, 0.07153, 0.8577])
me_circle_001.materials.append(mat_material)
me_circle_001.update()
me_circle_002 = bpy.data.meshes.new('Circle.002')
me_circle_002.from_pydata([(-0.9749, -0.2225, 0.0), (-0.4339, -0.901, 0.0), (0.4339, -0.901, 0.0), (0.04938, 0.5701, 0.3207), (-0.5269, 0.2231, 0.3207), (-0.375, -0.4322, 0.3207), (0.2951, -0.4902, 0.3207), (0.5574, 0.1292, 0.3207), (0.0, 1.0, 0.0), (-0.7818, 0.6235, 0.0), (0.9749, -0.2225, 0.0), (0.7818, 0.6235, 0.0), (0.04938, 0.5701, -0.3207), (-0.5269, 0.2231, -0.3207), (-0.375, -0.4322, -0.3207), (0.2951, -0.4902, -0.3207), (0.5574, 0.1292, -0.3207)], [], [(8, 11, 10, 2, 1, 0, 9), (5, 7, 3), (10, 11, 7), (5, 4, 0), (0, 1, 5), (2, 10, 6), (7, 6, 10), (5, 1, 6), (2, 6, 1), (7, 11, 3), (11, 8, 3), (8, 9, 3), (3, 9, 4), (9, 0, 4), (3, 4, 5), (5, 6, 7), (14, 12, 16), (10, 16, 11), (14, 0, 13), (0, 14, 1), (2, 15, 10), (16, 10, 15), (14, 15, 1), (2, 1, 15), (16, 12, 11), (11, 12, 8), (8, 12, 9), (12, 13, 9), (9, 13, 0), (12, 14, 13), (14, 16, 15)])
_uv = me_circle_002.uv_layers.new(name='UVMap')
_uv.uv.foreach_set('vector', [0.0, 0.0, 0.0, 0.0, 0.0, 0.0, 0.0, 0.0, 0.0, 0.0, 0.0, 0.0, 0.0, 0.0, 0.0, 0.0, 0.0, 0.0, 0.0, 0.0, 0.0, 0.0, 0.0, 0.0, 0.0, 0.0, 0.0, 0.0, 0.0, 0.0, 0.0, 0.0, 0.0, 0.0, 0.0, 0.0, 0.0, 0.0, 0.0, 0.0, 0.0, 0.0, 0.0, 0.0, 0.0, 0.0, 0.0, 0.0, 0.0, 0.0, 0.0, 0.0, 0.0, 0.0, 0.0, 0.0, 0.0, 0.0, 0.0, 0.0, 0.0, 0.0, 0.0, 0.0, 0.0, 0.0, 0.0, 0.0, 0.0, 0.0, 0.0, 0.0, 0.0, 0.0, 0.0, 0.0, 0.0, 0.0, 0.0, 0.0, 0.0, 0.0, 0.0, 0.0, 0.0, 0.0, 0.0, 0.0, 0.0, 0.0, 0.0, 0.0, 0.0, 0.0, 0.0, 0.0, 0.0, 0.0, 0.0, 0.0, 0.0, 0.0, 0.0, 0.0, 0.0, 0.0, 0.0, 0.0, 0.0, 0.0, 0.0, 0.0, 0.0, 0.0, 0.0, 0.0, 0.0, 0.0, 0.0, 0.0, 0.0, 0.0, 0.0, 0.0, 0.0, 0.0, 0.0, 0.0, 0.0, 0.0, 0.0, 0.0, 0.0, 0.0, 0.0, 0.0, 0.0, 0.0, 0.0, 0.0, 0.0, 0.0, 0.0, 0.0, 0.0, 0.0, 0.0, 0.0, 0.0, 0.0, 0.0, 0.0, 0.0, 0.0, 0.0, 0.0, 0.0, 0.0, 0.0, 0.0, 0.0, 0.0, 0.0, 0.0, 0.0, 0.0, 0.0, 0.0, 0.0, 0.0, 0.0, 0.0, 0.0, 0.0, 0.0, 0.0, 0.0, 0.0, 0.0, 0.0, 0.0, 0.0, 0.0, 0.0, 0.0, 0.0, 0.0, 0.0, 0.0, 0.0, 0.0, 0.0, 0.0, 0.0])
me_circle_002.update()

# ---- objects
ob_glognut_002 = bpy.data.objects.new('glognut.002', me_circle_003)
ob_carton_002 = bpy.data.objects.new('carton.002', me_cube_003)
ob_camera_002 = bpy.data.objects.new('Camera.002', cam_camera_002)
ob_unphoball = bpy.data.objects.new('unphoball', me_icosphere)
ob_grapehat = bpy.data.objects.new('grapehat', me_circle)
ob_glagoon = bpy.data.objects.new('glagoon', me_icosphere_001)
ob_sphere = bpy.data.objects.new('Sphere', me_sphere)
ob_cube = bpy.data.objects.new('Cube', me_cube_001)
ob_circle = bpy.data.objects.new('Circle', me_circle_001)
ob_circle_001 = bpy.data.objects.new('Circle.001', me_circle_002)

# ---- transforms, parenting, visibility, modifiers, constraints
ob_glognut_002.location = (0.0, 0.0, 0.0)
ob_glognut_002.hide_render = True
ob_carton_002.location = (0.0, 0.0, 0.0)
ob_carton_002.rotation_euler = (0.0, 0.0, 4.948)
ob_carton_002.hide_render = True
_m = ob_carton_002.modifiers.new('GeometryNodes', 'NODES')
_m.node_group = ng_geometry_nodes_002
ob_camera_002.location = (-0.1886, 0.7937, 0.4654)
ob_camera_002.rotation_euler = (1.11, -6.69e-07, -3.03)
ob_camera_002.scale = (1.0, 1.0, 1.0)
ob_unphoball.location = (0.0, 0.0, 0.0)
ob_unphoball.hide_render = True
ob_grapehat.location = (0.0, 0.0, 0.0)
ob_grapehat.hide_render = True
ob_glagoon.location = (0.0, 0.0, 0.0)
ob_sphere.location = (0.0, 0.0, 0.0)
ob_cube.location = (0.0, 0.0, 0.0)
ob_circle.location = (0.0, 0.0, 0.0)
ob_circle_001.location = (0.0, 0.0, 0.0)

# ---- collection membership
scene.collection.objects.link(ob_glognut_002)
scene.collection.objects.link(ob_carton_002)
scene.collection.objects.link(ob_camera_002)
scene.collection.objects.link(ob_unphoball)
scene.collection.objects.link(ob_grapehat)
scene.collection.objects.link(ob_glagoon)
scene.collection.objects.link(ob_sphere)
scene.collection.objects.link(ob_cube)
scene.collection.objects.link(ob_circle)
scene.collection.objects.link(ob_circle_001)

# ---- scene / render settings (as saved in the file)
scene.camera = ob_camera_002
scene.frame_start = 1; scene.frame_end = 480; scene.frame_set(378)
scene.render.engine = 'BLENDER_EEVEE_NEXT'
scene.render.image_settings.exr_codec = 'NONE'
scene.render.resolution_x = 384
scene.render.resolution_y = 216
scene.render.fps = 60
scene.render.use_sequencer = False
scene.render.simplify_subdivision_render = 0
scene.render.simplify_child_particles_render = 0.0
scene.cycles.sampling_pattern = 'TABULATED_SOBOL'
scene.cycles.use_light_tree = False
scene.eevee.taa_samples = 1
scene.eevee.taa_render_samples = 1
scene.view_settings.view_transform = 'Standard'
bpy.context.view_layer.update()

# ---- added for rendering (the .blend has no usable light): sun + grey world if the file has none
light_auto_sun = bpy.data.lights.new('AutoSun', 'SUN')
light_auto_sun.energy = 3.0
light_auto_sun.angle = 0.0523599
ob_auto_sun = bpy.data.objects.new('AutoSun', light_auto_sun)
scene.collection.objects.link(ob_auto_sun)
ob_auto_sun.rotation_euler = (0.872665, 0.174533, 0.523599)
if scene.world is None:
    world_auto = bpy.data.worlds.new('AutoWorld')
    world_auto.color = (0.3, 0.3, 0.3)
    scene.world = world_auto
bpy.context.view_layer.update()
